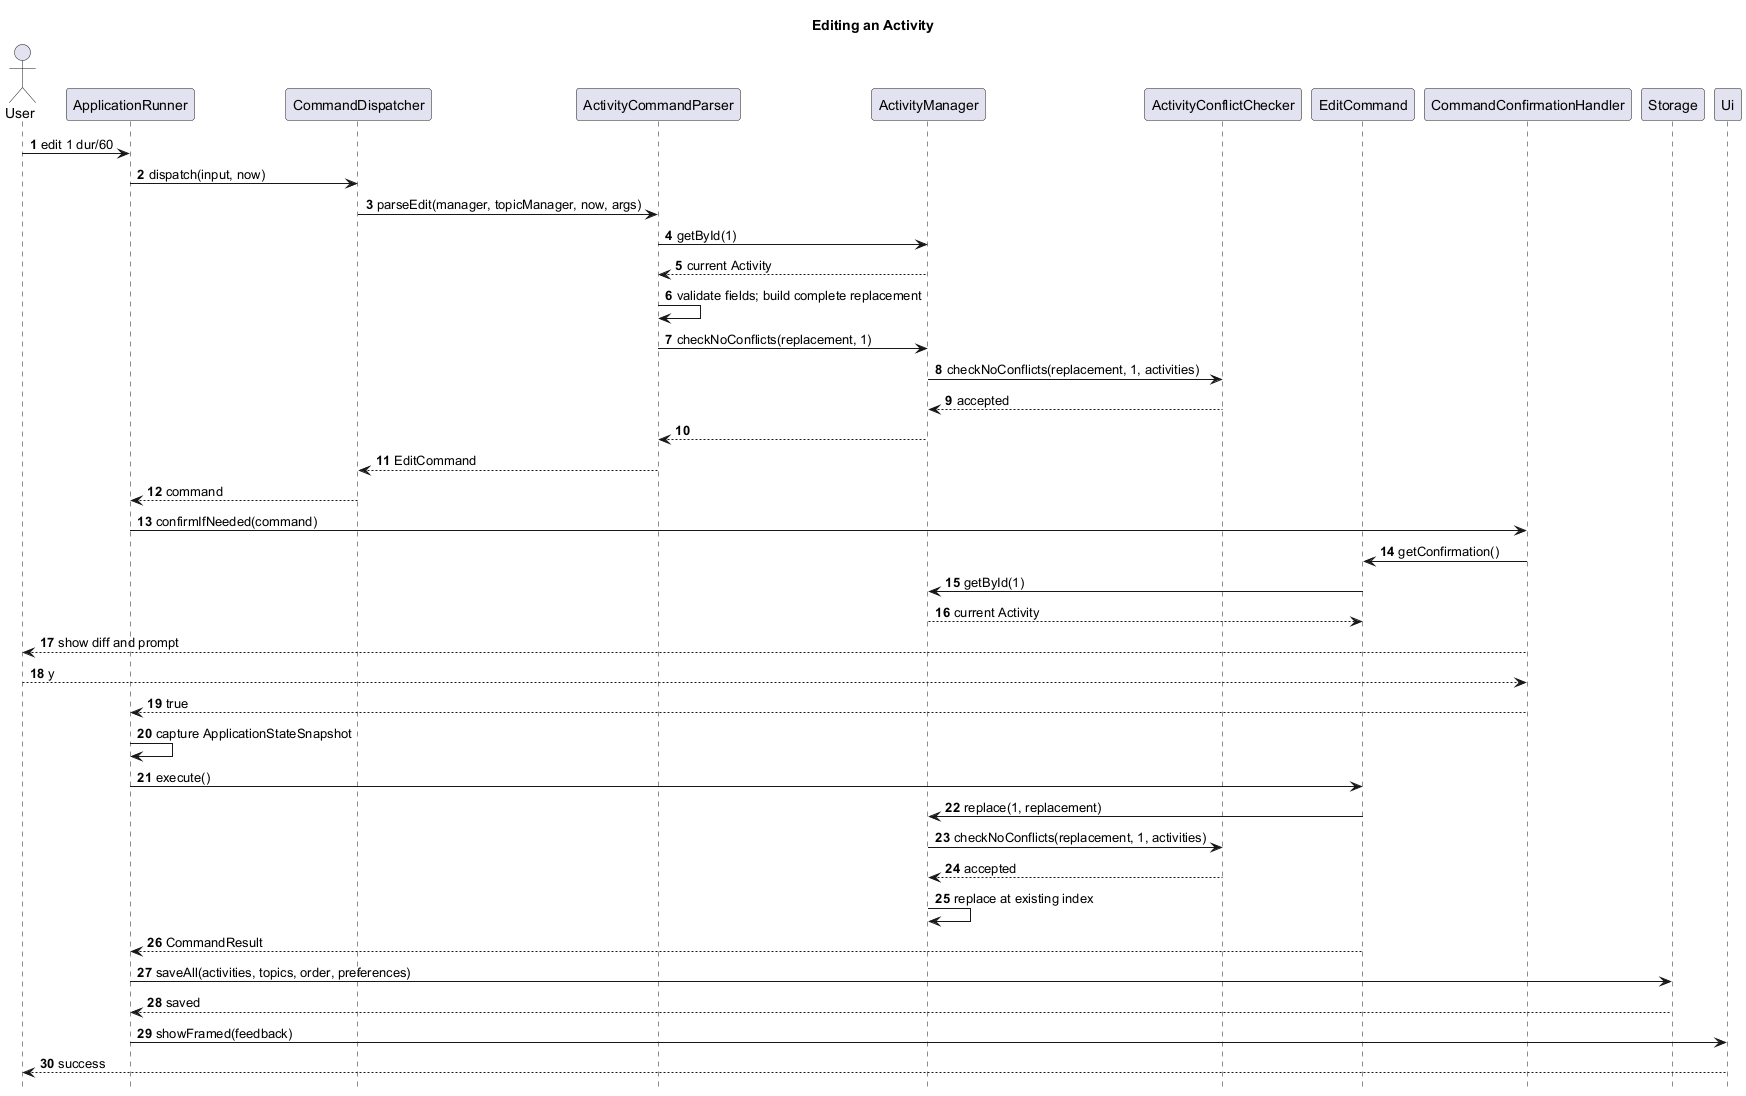

The diagram above was rendered by PlantUML. Its source (embedded in the PNG):
@startuml
title Editing an Activity

skinparam shadowing false
hide footbox
autonumber

actor User
participant ApplicationRunner as Runner
participant CommandDispatcher as Dispatcher
participant ActivityCommandParser as Parser
participant ActivityManager as Manager
participant ActivityConflictChecker as Checker
participant EditCommand as Command
participant CommandConfirmationHandler as Confirmation
participant Storage
participant Ui

User -> Runner : edit 1 dur/60
Runner -> Dispatcher : dispatch(input, now)
Dispatcher -> Parser : parseEdit(manager, topicManager, now, args)
Parser -> Manager : getById(1)
Manager --> Parser : current Activity
Parser -> Parser : validate fields; build complete replacement
Parser -> Manager : checkNoConflicts(replacement, 1)
Manager -> Checker : checkNoConflicts(replacement, 1, activities)
Checker --> Manager : accepted
Manager --> Parser
Parser --> Dispatcher : EditCommand
Dispatcher --> Runner : command
Runner -> Confirmation : confirmIfNeeded(command)
Confirmation -> Command : getConfirmation()
Command -> Manager : getById(1)
Manager --> Command : current Activity
Confirmation --> User : show diff and prompt
User --> Confirmation : y
Confirmation --> Runner : true
Runner -> Runner : capture ApplicationStateSnapshot
Runner -> Command : execute()
Command -> Manager : replace(1, replacement)
Manager -> Checker : checkNoConflicts(replacement, 1, activities)
Checker --> Manager : accepted
Manager -> Manager : replace at existing index
Command --> Runner : CommandResult
Runner -> Storage : saveAll(activities, topics, order, preferences)
Storage --> Runner : saved
Runner -> Ui : showFramed(feedback)
Ui --> User : success

@enduml